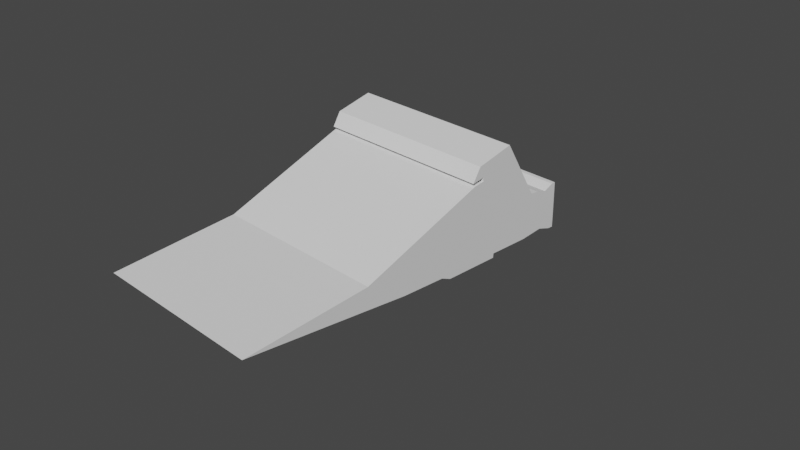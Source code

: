 # Source: Marauder_1.blend  (saved by Blender 2.90.8; exported with 4.5.12 LTS)
import bpy
from mathutils import Matrix  # noqa: F401  (used for matrix-valued properties, if any)

bpy.ops.wm.read_factory_settings(use_empty=True)
scene = bpy.context.scene
scene.name = 'Scene'

# ---- collections
col_collection = bpy.data.collections.new('Collection'); scene.collection.children.link(col_collection)

# ---- world
world_world = bpy.data.worlds.new('World'); scene.world = world_world
world_world.use_nodes = True; world_world.node_tree.nodes.clear()
_N = world_world.node_tree.nodes; _L = world_world.node_tree.links
n0 = _N.new('ShaderNodeOutputWorld'); n0.name = 'World Output'; n0.location = (300, 300)
n1 = _N.new('ShaderNodeBackground'); n1.name = 'Background'; n1.location = (10, 300)
n1.inputs[0].default_value = (0.05088, 0.05088, 0.05088, 1.0)
_L.new(n1.outputs[0], n0.inputs[0])
n0.is_active_output = True
world_world.color = (0.05088, 0.05088, 0.05088)
world_world.use_sun_shadow = False
world_world.sun_shadow_jitter_overblur = 0.0

# ---- cameras
cam_camera = bpy.data.cameras.new('Camera')
cam_camera.clip_end = 100.0
cam_camera.ortho_scale = 7.314

# ---- meshes
me_cube_003 = bpy.data.meshes.new('Cube.003')
me_cube_003.from_pydata([(1.923e-16, -0.8671, -0.134), (-1.923e-16, -1.317, 0.134), (1.911e-16, 1.211, -0.1392), (-1.425e-16, 1.21, 0.3584), (1.0, -0.8671, -0.134), (1.0, -1.317, 0.134), (1.0, 1.211, -0.1392), (1.0, 1.21, 0.3584), (-2.53e-18, -2.683, -0.01139), (4.048e-18, 1.212, 0.01823), (1.0, 1.212, 0.01823), (1.0, -2.683, -0.01139), (1.931e-16, 0.3236, -0.1303), (-1.457e-16, 0.8562, 0.344), (1.0, 0.3236, -0.1303), (1.0, 0.8562, 0.344), (1.0, 0.0, 0.0), (1.813e-16, -0.2797, -0.1834), (1.0, 0.09063, 0.8605), (1.0, -0.5, 0.0), (-3.097e-17, 0.09063, 0.8605), (1.0, -0.2797, -0.1834), (-1.538e-16, 1.061, 0.3072), (1.0, 1.011, -0.09568), (2.008e-16, 1.011, -0.09568), (1.0, 1.061, 0.3072), (1.0, 0.5, 0.0), (-7.791e-18, 0.4908, 0.9649), (1.0, 0.3197, -0.1758), (1.83e-16, 0.3197, -0.1758), (1.0, 0.4908, 0.9649), (1.0, -0.25, 0.0), (1.939e-16, 0.7641, -0.1266), (1.0, 0.945, 0.3385), (1.0, 0.25, 0.0), (-1.469e-16, 0.945, 0.3385), (1.0, 0.7641, -0.1266), (-1.427e-16, 1.165, 0.3574), (1.0, 1.156, -0.1393), (1.911e-16, 1.156, -0.1393), (1.0, 1.165, 0.3574), (1.0, 0.75, 0.0), (1.914e-16, -0.3892, -0.1378), (1.0, 0.02886, 0.6792), (1.0, -0.75, 0.0), (-7.123e-17, 0.02886, 0.6792), (1.0, -0.3892, -0.1378), (1.0, 0.003738, 0.7126), (-6.38e-17, 0.003773, 0.7127), (1.0, 0.1396, 0.6966), (-6.738e-17, 0.1396, 0.6966), (1.0, 0.1373, 0.739), (-5.793e-17, 0.1372, 0.7391)], [], [(4, 11, 8, 0), (9, 3, 7, 10), (44, 43, 5, 11), (11, 5, 1, 8), (42, 46, 4, 0), (43, 45, 1, 5), (46, 44, 11, 4), (2, 9, 10, 6), (36, 34, 16, 14), (33, 35, 13, 15), (32, 36, 14, 12), (34, 33, 15, 16), (28, 31, 19, 21), (30, 27, 20, 18), (29, 28, 21, 17), (47, 48, 52, 51), (41, 40, 25, 26), (39, 38, 23, 24), (40, 37, 22, 25), (38, 41, 26, 23), (16, 15, 30, 31), (12, 14, 28, 29), (15, 13, 27, 30), (14, 16, 31, 28), (26, 25, 33, 34), (24, 23, 36, 32), (25, 22, 35, 33), (23, 26, 34, 36), (6, 10, 41, 38), (7, 3, 37, 40), (2, 6, 38, 39), (10, 7, 40, 41), (21, 19, 44, 46), (18, 20, 48, 47), (17, 21, 46, 42), (31, 30, 18, 47, 51, 49, 43, 44, 19), (49, 50, 45, 43), (51, 52, 50, 49)])
_uv = me_cube_003.uv_layers.new(name='UVMap')
_uv.uv.foreach_set('vector', [0.375, 0.75, 0.5, 0.75, 0.5, 1.0, 0.375, 1.0, 0.5, 0.25, 0.625, 0.25, 0.625, 0.5, 0.5, 0.5, 0.5, 0.7188, 0.625, 0.7188, 0.625, 0.75, 0.5, 0.75, 0.5, 0.75, 0.625, 0.75, 0.625, 1.0, 0.5, 1.0, 0.125, 0.7188, 0.375, 0.7188, 0.375, 0.75, 0.125, 0.75, 0.625, 0.7188, 0.875, 0.7188, 0.875, 0.75, 0.625, 0.75, 0.375, 0.7188, 0.5, 0.7188, 0.5, 0.75, 0.375, 0.75, 0.375, 0.25, 0.5, 0.25, 0.5, 0.5, 0.375, 0.5, 0.375, 0.5938, 0.5, 0.5938, 0.5, 0.625, 0.375, 0.625, 0.625, 0.5938, 0.875, 0.5938, 0.875, 0.625, 0.625, 0.625, 0.125, 0.5938, 0.375, 0.5938, 0.375, 0.625, 0.125, 0.625, 0.5, 0.5938, 0.625, 0.5938, 0.625, 0.625, 0.5, 0.625, 0.375, 0.6562, 0.5, 0.6562, 0.5, 0.6875, 0.375, 0.6875, 0.625, 0.6562, 0.875, 0.6562, 0.875, 0.6875, 0.625, 0.6875, 0.125, 0.6562, 0.375, 0.6562, 0.375, 0.6875, 0.125, 0.6875, 0.625, 0.6958, 0.875, 0.6949, 0.875, 0.7006, 0.625, 0.7005, 0.5, 0.5312, 0.625, 0.5312, 0.625, 0.5625, 0.5, 0.5625, 0.125, 0.5312, 0.375, 0.5312, 0.375, 0.5625, 0.125, 0.5625, 0.625, 0.5312, 0.875, 0.5312, 0.875, 0.5625, 0.625, 0.5625, 0.375, 0.5312, 0.5, 0.5312, 0.5, 0.5625, 0.375, 0.5625, 0.5, 0.625, 0.625, 0.625, 0.625, 0.6562, 0.5, 0.6562, 0.125, 0.625, 0.375, 0.625, 0.375, 0.6562, 0.125, 0.6562, 0.625, 0.625, 0.875, 0.625, 0.875, 0.6562, 0.625, 0.6562, 0.375, 0.625, 0.5, 0.625, 0.5, 0.6562, 0.375, 0.6562, 0.5, 0.5625, 0.625, 0.5625, 0.625, 0.5938, 0.5, 0.5938, 0.125, 0.5625, 0.375, 0.5625, 0.375, 0.5938, 0.125, 0.5938, 0.625, 0.5625, 0.875, 0.5625, 0.875, 0.5938, 0.625, 0.5938, 0.375, 0.5625, 0.5, 0.5625, 0.5, 0.5938, 0.375, 0.5938, 0.375, 0.5, 0.5, 0.5, 0.5, 0.5312, 0.375, 0.5312, 0.625, 0.5, 0.875, 0.5, 0.875, 0.5312, 0.625, 0.5312, 0.125, 0.5, 0.375, 0.5, 0.375, 0.5312, 0.125, 0.5312, 0.5, 0.5, 0.625, 0.5, 0.625, 0.5312, 0.5, 0.5312, 0.375, 0.6875, 0.5, 0.6875, 0.5, 0.7188, 0.375, 0.7188, 0.625, 0.6875, 0.875, 0.6875, 0.875, 0.6949, 0.625, 0.6958, 0.125, 0.6875, 0.375, 0.6875, 0.375, 0.7188, 0.125, 0.7188, 0.5, 0.6562, 0.625, 0.6562, 0.625, 0.6875, 0.625, 0.6958, 0.625, 0.7005, 0.625, 0.7076, 0.625, 0.7188, 0.5, 0.7188, 0.5, 0.6875, 0.625, 0.7076, 0.875, 0.7075, 0.875, 0.7188, 0.625, 0.7188, 0.625, 0.7005, 0.875, 0.7006, 0.875, 0.7075, 0.625, 0.7076])
me_cube_003.use_remesh_fix_poles = True
me_cube_003.use_remesh_preserve_attributes = False
me_cube_003.use_mirror_vertex_groups = False
me_cube_003.update()

# ---- objects
ob_camera = bpy.data.objects.new('Camera', cam_camera)
ob_empty = bpy.data.objects.new('Empty', None)
ob_empty_001 = bpy.data.objects.new('Empty.001', None)
ob_cube = bpy.data.objects.new('Cube', me_cube_003)

# ---- transforms, parenting, visibility, modifiers, constraints
ob_camera.location = (7.359, -6.926, 4.958)
ob_camera.rotation_euler = (1.109, 0.0, 0.8149)
ob_camera.lock_rotations_4d = False
ob_camera.empty_display_type = 'ARROWS'
ob_camera.color = (0.0, 0.0, 0.0, 0.0)
ob_camera.display_type = 'WIRE'
ob_camera.lineart.crease_threshold = 0.0
ob_empty.location = (0.0, -0.78, -0.23)
ob_empty.rotation_euler = (1.571, -0.0, 1.571)
ob_empty.empty_display_type = 'IMAGE'
ob_empty.empty_display_size = 5.0
ob_empty.empty_image_depth = 'BACK'
ob_empty.show_empty_image_perspective = False
ob_empty.empty_image_side = 'FRONT'
ob_empty.lineart.crease_threshold = 0.0
ob_empty_001.location = (-0.02, -0.71, -5.0)
ob_empty_001.rotation_euler = (0.0, -0.0, 1.571)
ob_empty_001.empty_display_type = 'IMAGE'
ob_empty_001.empty_display_size = 5.0
ob_empty_001.empty_image_depth = 'BACK'
ob_empty_001.show_empty_image_perspective = False
ob_empty_001.empty_image_side = 'FRONT'
ob_empty_001.lineart.crease_threshold = 0.0
ob_cube.location = (0.0, 0.0, 0.0)
ob_cube.lineart.crease_threshold = 0.0
_m = ob_cube.modifiers.new('Mirror', 'MIRROR')

# ---- collection membership
col_collection.objects.link(ob_camera)
col_collection.objects.link(ob_empty)
col_collection.objects.link(ob_empty_001)
col_collection.objects.link(ob_cube)

# ---- scene / render settings (as saved in the file)
scene.camera = ob_camera
scene.frame_start = 1; scene.frame_end = 250; scene.frame_set(1)
scene.render.engine = 'BLENDER_EEVEE_NEXT'
scene.cycles.use_denoising = False
scene.cycles.samples = 128
scene.cycles.sampling_pattern = 'TABULATED_SOBOL'
scene.cycles.use_adaptive_sampling = False
scene.cycles.use_light_tree = False
scene.view_settings.view_transform = 'Filmic'
bpy.context.view_layer.update()

# ---- added for rendering (the .blend has no usable light): sun
light_auto_sun = bpy.data.lights.new('AutoSun', 'SUN')
light_auto_sun.energy = 3.0
light_auto_sun.angle = 0.0523599
ob_auto_sun = bpy.data.objects.new('AutoSun', light_auto_sun)
scene.collection.objects.link(ob_auto_sun)
ob_auto_sun.rotation_euler = (0.872665, 0.174533, 0.523599)
bpy.context.view_layer.update()
